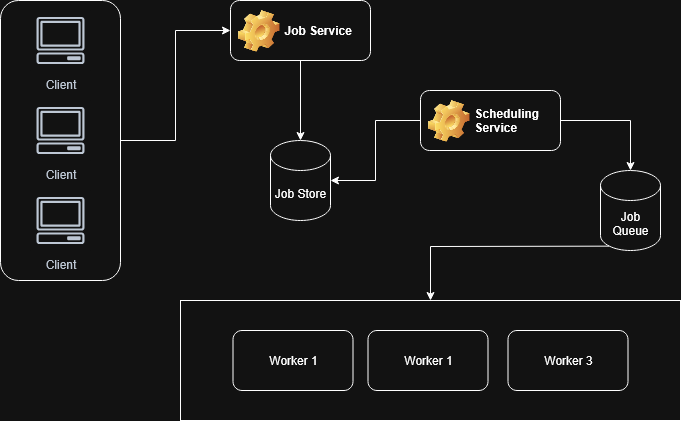

The diagram above was exported from draw.io. Its source (the exported page's mxGraphModel, read from the mxfile embedded in the PNG):
<mxGraphModel dx="1426" dy="827" grid="1" gridSize="10" guides="1" tooltips="1" connect="1" arrows="1" fold="1" page="1" pageScale="1" pageWidth="850" pageHeight="1100" math="0" shadow="0">
  <root>
    <mxCell id="0" />
    <mxCell id="1" parent="0" />
    <mxCell id="2" value="" style="group" vertex="1" connectable="0" parent="1">
      <mxGeometry x="30" y="150" width="120" height="280" as="geometry" />
    </mxCell>
    <mxCell id="3" value="Client" style="sketch=0;outlineConnect=0;fontColor=#232F3E;gradientColor=none;strokeColor=#232F3E;fillColor=#ffffff;dashed=0;verticalLabelPosition=bottom;verticalAlign=top;align=center;html=1;fontSize=12;fontStyle=0;aspect=fixed;shape=mxgraph.aws4.resourceIcon;resIcon=mxgraph.aws4.client;" vertex="1" parent="2">
      <mxGeometry x="30" y="10" width="60" height="60" as="geometry" />
    </mxCell>
    <mxCell id="4" value="Client" style="sketch=0;outlineConnect=0;fontColor=#232F3E;gradientColor=none;strokeColor=#232F3E;fillColor=#ffffff;dashed=0;verticalLabelPosition=bottom;verticalAlign=top;align=center;html=1;fontSize=12;fontStyle=0;aspect=fixed;shape=mxgraph.aws4.resourceIcon;resIcon=mxgraph.aws4.client;" vertex="1" parent="2">
      <mxGeometry x="30" y="100" width="60" height="60" as="geometry" />
    </mxCell>
    <mxCell id="5" value="Client" style="sketch=0;outlineConnect=0;fontColor=#232F3E;gradientColor=none;strokeColor=#232F3E;fillColor=#ffffff;dashed=0;verticalLabelPosition=bottom;verticalAlign=top;align=center;html=1;fontSize=12;fontStyle=0;aspect=fixed;shape=mxgraph.aws4.resourceIcon;resIcon=mxgraph.aws4.client;" vertex="1" parent="2">
      <mxGeometry x="30" y="190" width="60" height="60" as="geometry" />
    </mxCell>
    <mxCell id="6" value="" style="rounded=1;whiteSpace=wrap;html=1;fillColor=none;" vertex="1" parent="2">
      <mxGeometry width="120" height="280" as="geometry" />
    </mxCell>
    <mxCell id="7" value="" style="edgeStyle=orthogonalEdgeStyle;rounded=0;orthogonalLoop=1;jettySize=auto;html=1;" edge="1" source="8" target="10" parent="1">
      <mxGeometry relative="1" as="geometry" />
    </mxCell>
    <mxCell id="8" value="Job Service" style="label;whiteSpace=wrap;html=1;image=img/clipart/Gear_128x128.png" vertex="1" parent="1">
      <mxGeometry x="260" y="150" width="140" height="60" as="geometry" />
    </mxCell>
    <mxCell id="9" value="" style="edgeStyle=orthogonalEdgeStyle;rounded=0;orthogonalLoop=1;jettySize=auto;html=1;" edge="1" source="6" target="8" parent="1">
      <mxGeometry relative="1" as="geometry" />
    </mxCell>
    <mxCell id="10" value="Job Store" style="shape=cylinder3;whiteSpace=wrap;html=1;boundedLbl=1;backgroundOutline=1;size=15;" vertex="1" parent="1">
      <mxGeometry x="300" y="290" width="60" height="80" as="geometry" />
    </mxCell>
    <mxCell id="11" value="" style="edgeStyle=orthogonalEdgeStyle;rounded=0;orthogonalLoop=1;jettySize=auto;html=1;" edge="1" source="13" target="10" parent="1">
      <mxGeometry relative="1" as="geometry" />
    </mxCell>
    <mxCell id="12" value="" style="edgeStyle=orthogonalEdgeStyle;rounded=0;orthogonalLoop=1;jettySize=auto;html=1;" edge="1" source="13" target="14" parent="1">
      <mxGeometry relative="1" as="geometry" />
    </mxCell>
    <mxCell id="13" value="Scheduling Service" style="label;whiteSpace=wrap;html=1;image=img/clipart/Gear_128x128.png" vertex="1" parent="1">
      <mxGeometry x="450" y="240" width="140" height="60" as="geometry" />
    </mxCell>
    <mxCell id="14" value="Job Queue" style="shape=cylinder3;whiteSpace=wrap;html=1;boundedLbl=1;backgroundOutline=1;size=15;" vertex="1" parent="1">
      <mxGeometry x="630" y="320" width="60" height="80" as="geometry" />
    </mxCell>
    <mxCell id="15" value="" style="group" vertex="1" connectable="0" parent="1">
      <mxGeometry x="210" y="450" width="500" height="120" as="geometry" />
    </mxCell>
    <mxCell id="16" value="" style="rounded=0;whiteSpace=wrap;html=1;fillColor=none;" vertex="1" parent="15">
      <mxGeometry width="500" height="120" as="geometry" />
    </mxCell>
    <mxCell id="17" value="" style="group" vertex="1" connectable="0" parent="15">
      <mxGeometry x="52.5" y="30" width="395" height="60" as="geometry" />
    </mxCell>
    <mxCell id="18" value="Worker 1" style="rounded=1;whiteSpace=wrap;html=1;" vertex="1" parent="17">
      <mxGeometry width="120" height="60" as="geometry" />
    </mxCell>
    <mxCell id="19" value="Worker 1" style="rounded=1;whiteSpace=wrap;html=1;" vertex="1" parent="17">
      <mxGeometry x="135" width="120" height="60" as="geometry" />
    </mxCell>
    <mxCell id="20" value="Worker 3" style="rounded=1;whiteSpace=wrap;html=1;" vertex="1" parent="17">
      <mxGeometry x="275" width="120" height="60" as="geometry" />
    </mxCell>
    <mxCell id="21" value="" style="endArrow=classic;html=1;rounded=0;entryX=0.5;entryY=0;entryDx=0;entryDy=0;exitX=0.145;exitY=1;exitDx=0;exitDy=-4.35;exitPerimeter=0;" edge="1" source="14" target="16" parent="1">
      <mxGeometry width="50" height="50" relative="1" as="geometry">
        <mxPoint x="400" y="340" as="sourcePoint" />
        <mxPoint x="450" y="290" as="targetPoint" />
        <Array as="points">
          <mxPoint x="460" y="396" />
        </Array>
      </mxGeometry>
    </mxCell>
  </root>
</mxGraphModel>